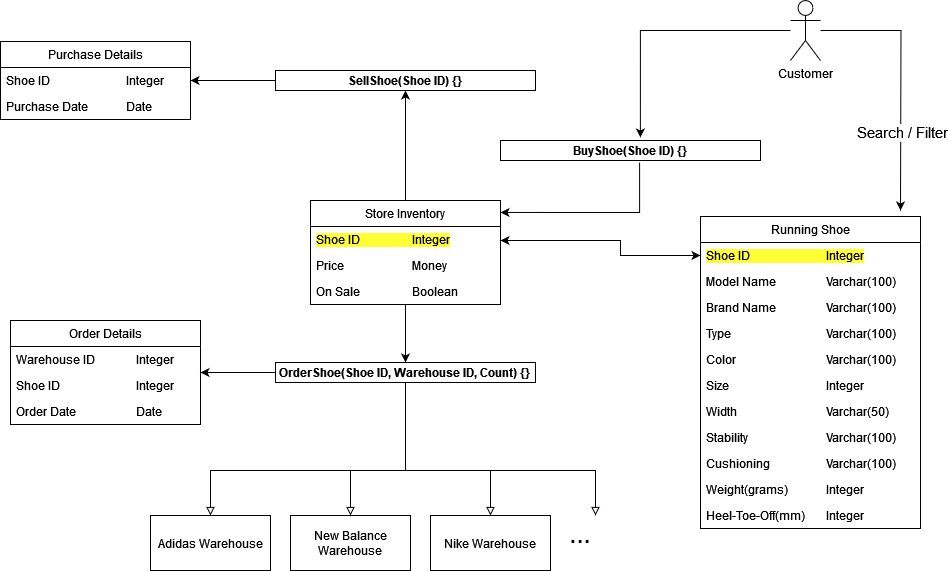

The diagram above was exported from draw.io. Its source (the exported page's mxGraphModel, read from the mxfile embedded in the PNG):
<mxGraphModel dx="2284" dy="782" grid="1" gridSize="10" guides="1" tooltips="1" connect="1" arrows="1" fold="1" page="1" pageScale="1" pageWidth="850" pageHeight="1100" math="0" shadow="0">
  <root>
    <mxCell id="0" />
    <mxCell id="1" parent="0" />
    <mxCell id="DM-xNvEcGuFguRIZmEgn-39" style="edgeStyle=orthogonalEdgeStyle;rounded=0;orthogonalLoop=1;jettySize=auto;html=1;entryX=0.5;entryY=0;entryDx=0;entryDy=0;" edge="1" parent="1" source="DM-xNvEcGuFguRIZmEgn-8" target="DM-xNvEcGuFguRIZmEgn-37">
      <mxGeometry relative="1" as="geometry" />
    </mxCell>
    <mxCell id="DM-xNvEcGuFguRIZmEgn-46" style="edgeStyle=orthogonalEdgeStyle;rounded=0;orthogonalLoop=1;jettySize=auto;html=1;entryX=0.5;entryY=1;entryDx=0;entryDy=0;" edge="1" parent="1" source="DM-xNvEcGuFguRIZmEgn-8" target="DM-xNvEcGuFguRIZmEgn-45">
      <mxGeometry relative="1" as="geometry" />
    </mxCell>
    <mxCell id="DM-xNvEcGuFguRIZmEgn-8" value="Store Inventory" style="swimlane;fontStyle=0;childLayout=stackLayout;horizontal=1;startSize=26;fillColor=none;horizontalStack=0;resizeParent=1;resizeParentMax=0;resizeLast=0;collapsible=1;marginBottom=0;whiteSpace=wrap;html=1;" vertex="1" parent="1">
      <mxGeometry x="170" y="210" width="190" height="104" as="geometry" />
    </mxCell>
    <mxCell id="DM-xNvEcGuFguRIZmEgn-9" value="&lt;span style=&quot;background-color: rgb(255, 255, 51);&quot;&gt;Shoe ID&lt;span style=&quot;white-space: pre;&quot;&gt;&#09;&lt;/span&gt;&lt;span style=&quot;white-space: pre;&quot;&gt;&#09;&lt;/span&gt;&lt;span style=&quot;white-space: pre;&quot;&gt;&#09;&lt;/span&gt;Integer&lt;/span&gt;" style="text;strokeColor=none;fillColor=none;align=left;verticalAlign=top;spacingLeft=4;spacingRight=4;overflow=hidden;rotatable=0;points=[[0,0.5],[1,0.5]];portConstraint=eastwest;whiteSpace=wrap;html=1;" vertex="1" parent="DM-xNvEcGuFguRIZmEgn-8">
      <mxGeometry y="26" width="190" height="26" as="geometry" />
    </mxCell>
    <mxCell id="DM-xNvEcGuFguRIZmEgn-58" value="Price&lt;span style=&quot;white-space: pre;&quot;&gt;&#09;&lt;/span&gt;&lt;span style=&quot;white-space: pre;&quot;&gt;&#09;&lt;/span&gt;&lt;span style=&quot;white-space: pre;&quot;&gt;&#09;Money&lt;/span&gt;" style="text;strokeColor=none;fillColor=none;align=left;verticalAlign=top;spacingLeft=4;spacingRight=4;overflow=hidden;rotatable=0;points=[[0,0.5],[1,0.5]];portConstraint=eastwest;whiteSpace=wrap;html=1;" vertex="1" parent="DM-xNvEcGuFguRIZmEgn-8">
      <mxGeometry y="52" width="190" height="26" as="geometry" />
    </mxCell>
    <mxCell id="DM-xNvEcGuFguRIZmEgn-59" value="On Sale&lt;span style=&quot;white-space: pre;&quot;&gt;&#09;&lt;/span&gt;&lt;span style=&quot;white-space: pre;&quot;&gt;&#09;&lt;/span&gt;&lt;span style=&quot;white-space: pre;&quot;&gt;&#09;&lt;/span&gt;Boolean" style="text;strokeColor=none;fillColor=none;align=left;verticalAlign=top;spacingLeft=4;spacingRight=4;overflow=hidden;rotatable=0;points=[[0,0.5],[1,0.5]];portConstraint=eastwest;whiteSpace=wrap;html=1;" vertex="1" parent="DM-xNvEcGuFguRIZmEgn-8">
      <mxGeometry y="78" width="190" height="26" as="geometry" />
    </mxCell>
    <mxCell id="DM-xNvEcGuFguRIZmEgn-13" value="Running Shoe" style="swimlane;fontStyle=0;childLayout=stackLayout;horizontal=1;startSize=26;fillColor=none;horizontalStack=0;resizeParent=1;resizeParentMax=0;resizeLast=0;collapsible=1;marginBottom=0;whiteSpace=wrap;html=1;" vertex="1" parent="1">
      <mxGeometry x="560" y="226" width="220" height="312" as="geometry" />
    </mxCell>
    <mxCell id="DM-xNvEcGuFguRIZmEgn-14" value="&lt;span style=&quot;background-color: rgb(255, 255, 51);&quot;&gt;Shoe ID&lt;span style=&quot;white-space: pre;&quot;&gt;&#09;&lt;/span&gt;&lt;span style=&quot;white-space: pre;&quot;&gt;&#09;&lt;/span&gt;&lt;span style=&quot;white-space: pre;&quot;&gt;&#09;&lt;/span&gt;&lt;span style=&quot;white-space: pre;&quot;&gt;&#09;&lt;/span&gt;Integer&lt;/span&gt;" style="text;strokeColor=none;fillColor=none;align=left;verticalAlign=top;spacingLeft=4;spacingRight=4;overflow=hidden;rotatable=0;points=[[0,0.5],[1,0.5]];portConstraint=eastwest;whiteSpace=wrap;html=1;" vertex="1" parent="DM-xNvEcGuFguRIZmEgn-13">
      <mxGeometry y="26" width="220" height="26" as="geometry" />
    </mxCell>
    <mxCell id="DM-xNvEcGuFguRIZmEgn-16" value="Model Name&lt;span style=&quot;white-space: pre;&quot;&gt;&#09;&lt;/span&gt;&lt;span style=&quot;white-space: pre;&quot;&gt;&#09;&lt;/span&gt;Varchar(100)" style="text;strokeColor=none;fillColor=none;align=left;verticalAlign=top;spacingLeft=4;spacingRight=4;overflow=hidden;rotatable=0;points=[[0,0.5],[1,0.5]];portConstraint=eastwest;whiteSpace=wrap;html=1;" vertex="1" parent="DM-xNvEcGuFguRIZmEgn-13">
      <mxGeometry y="52" width="220" height="26" as="geometry" />
    </mxCell>
    <mxCell id="DM-xNvEcGuFguRIZmEgn-17" value="Brand Name&lt;span style=&quot;white-space: pre;&quot;&gt;&#09;&lt;/span&gt;&lt;span style=&quot;white-space: pre;&quot;&gt;&#09;&lt;/span&gt;Varchar(100)" style="text;strokeColor=none;fillColor=none;align=left;verticalAlign=top;spacingLeft=4;spacingRight=4;overflow=hidden;rotatable=0;points=[[0,0.5],[1,0.5]];portConstraint=eastwest;whiteSpace=wrap;html=1;" vertex="1" parent="DM-xNvEcGuFguRIZmEgn-13">
      <mxGeometry y="78" width="220" height="26" as="geometry" />
    </mxCell>
    <mxCell id="DM-xNvEcGuFguRIZmEgn-68" value="Type&lt;span style=&quot;white-space: pre;&quot;&gt;&#09;&lt;/span&gt;&lt;span style=&quot;white-space: pre;&quot;&gt;&#09;&lt;/span&gt;&lt;span style=&quot;white-space: pre;&quot;&gt;&#09;&lt;/span&gt;&lt;span style=&quot;white-space: pre;&quot;&gt;&#09;&lt;/span&gt;Varchar(100)&lt;span style=&quot;white-space: pre;&quot;&gt;&#09;&lt;/span&gt;" style="text;strokeColor=none;fillColor=none;align=left;verticalAlign=top;spacingLeft=4;spacingRight=4;overflow=hidden;rotatable=0;points=[[0,0.5],[1,0.5]];portConstraint=eastwest;whiteSpace=wrap;html=1;" vertex="1" parent="DM-xNvEcGuFguRIZmEgn-13">
      <mxGeometry y="104" width="220" height="26" as="geometry" />
    </mxCell>
    <mxCell id="DM-xNvEcGuFguRIZmEgn-69" value="Color&lt;span style=&quot;white-space: pre;&quot;&gt;&#09;&lt;/span&gt;&lt;span style=&quot;white-space: pre;&quot;&gt;&#09;&lt;/span&gt;&lt;span style=&quot;white-space: pre;&quot;&gt;&#09;&lt;/span&gt;&lt;span style=&quot;white-space: pre;&quot;&gt;&#09;&lt;/span&gt;Varchar(100)" style="text;strokeColor=none;fillColor=none;align=left;verticalAlign=top;spacingLeft=4;spacingRight=4;overflow=hidden;rotatable=0;points=[[0,0.5],[1,0.5]];portConstraint=eastwest;whiteSpace=wrap;html=1;" vertex="1" parent="DM-xNvEcGuFguRIZmEgn-13">
      <mxGeometry y="130" width="220" height="26" as="geometry" />
    </mxCell>
    <mxCell id="DM-xNvEcGuFguRIZmEgn-61" value="Size&lt;span style=&quot;white-space: pre;&quot;&gt;&#09;&lt;/span&gt;&lt;span style=&quot;white-space: pre;&quot;&gt;&#09;&lt;/span&gt;&lt;span style=&quot;white-space: pre;&quot;&gt;&#09;&lt;span style=&quot;white-space: pre;&quot;&gt;&#09;&lt;/span&gt;&lt;/span&gt;Integer" style="text;strokeColor=none;fillColor=none;align=left;verticalAlign=top;spacingLeft=4;spacingRight=4;overflow=hidden;rotatable=0;points=[[0,0.5],[1,0.5]];portConstraint=eastwest;whiteSpace=wrap;html=1;" vertex="1" parent="DM-xNvEcGuFguRIZmEgn-13">
      <mxGeometry y="156" width="220" height="26" as="geometry" />
    </mxCell>
    <mxCell id="DM-xNvEcGuFguRIZmEgn-62" value="Width&lt;span style=&quot;white-space: pre;&quot;&gt;&#09;&lt;/span&gt;&lt;span style=&quot;white-space: pre;&quot;&gt;&#09;&lt;/span&gt;&lt;span style=&quot;white-space: pre;&quot;&gt;&#09;&lt;span style=&quot;white-space: pre;&quot;&gt;&#09;&lt;/span&gt;&lt;/span&gt;Varchar(50)" style="text;strokeColor=none;fillColor=none;align=left;verticalAlign=top;spacingLeft=4;spacingRight=4;overflow=hidden;rotatable=0;points=[[0,0.5],[1,0.5]];portConstraint=eastwest;whiteSpace=wrap;html=1;" vertex="1" parent="DM-xNvEcGuFguRIZmEgn-13">
      <mxGeometry y="182" width="220" height="26" as="geometry" />
    </mxCell>
    <mxCell id="DM-xNvEcGuFguRIZmEgn-63" value="Stability&lt;span style=&quot;white-space: pre;&quot;&gt;&#09;&lt;/span&gt;&lt;span style=&quot;white-space: pre;&quot;&gt;&#09;&lt;/span&gt;&lt;span style=&quot;white-space: pre;&quot;&gt;&#09;&lt;/span&gt;&lt;span style=&quot;white-space: pre;&quot;&gt;&#09;&lt;/span&gt;Varchar(100)" style="text;strokeColor=none;fillColor=none;align=left;verticalAlign=top;spacingLeft=4;spacingRight=4;overflow=hidden;rotatable=0;points=[[0,0.5],[1,0.5]];portConstraint=eastwest;whiteSpace=wrap;html=1;" vertex="1" parent="DM-xNvEcGuFguRIZmEgn-13">
      <mxGeometry y="208" width="220" height="26" as="geometry" />
    </mxCell>
    <mxCell id="DM-xNvEcGuFguRIZmEgn-65" value="Cushioning&lt;span style=&quot;white-space: pre;&quot;&gt;&#09;&lt;/span&gt;&lt;span style=&quot;white-space: pre;&quot;&gt;&#09;&lt;span style=&quot;white-space: pre;&quot;&gt;&#09;&lt;/span&gt;&lt;/span&gt;Varchar(100)&lt;span style=&quot;white-space: pre;&quot;&gt;&#09;&lt;/span&gt;" style="text;strokeColor=none;fillColor=none;align=left;verticalAlign=top;spacingLeft=4;spacingRight=4;overflow=hidden;rotatable=0;points=[[0,0.5],[1,0.5]];portConstraint=eastwest;whiteSpace=wrap;html=1;" vertex="1" parent="DM-xNvEcGuFguRIZmEgn-13">
      <mxGeometry y="234" width="220" height="26" as="geometry" />
    </mxCell>
    <mxCell id="DM-xNvEcGuFguRIZmEgn-66" value="Weight(grams&lt;span style=&quot;white-space: pre;&quot;&gt;)&#09;&lt;/span&gt;&lt;span style=&quot;white-space: pre;&quot;&gt;&#09;&lt;/span&gt;Integer&lt;span style=&quot;white-space: pre;&quot;&gt;&#09;&lt;/span&gt;" style="text;strokeColor=none;fillColor=none;align=left;verticalAlign=top;spacingLeft=4;spacingRight=4;overflow=hidden;rotatable=0;points=[[0,0.5],[1,0.5]];portConstraint=eastwest;whiteSpace=wrap;html=1;" vertex="1" parent="DM-xNvEcGuFguRIZmEgn-13">
      <mxGeometry y="260" width="220" height="26" as="geometry" />
    </mxCell>
    <mxCell id="DM-xNvEcGuFguRIZmEgn-67" value="Heel-Toe-Off(mm)&lt;span style=&quot;white-space: pre;&quot;&gt;&#09;&lt;/span&gt;Integer" style="text;strokeColor=none;fillColor=none;align=left;verticalAlign=top;spacingLeft=4;spacingRight=4;overflow=hidden;rotatable=0;points=[[0,0.5],[1,0.5]];portConstraint=eastwest;whiteSpace=wrap;html=1;" vertex="1" parent="DM-xNvEcGuFguRIZmEgn-13">
      <mxGeometry y="286" width="220" height="26" as="geometry" />
    </mxCell>
    <mxCell id="DM-xNvEcGuFguRIZmEgn-33" style="edgeStyle=orthogonalEdgeStyle;rounded=0;orthogonalLoop=1;jettySize=auto;html=1;entryX=0.5;entryY=0;entryDx=0;entryDy=0;endArrow=block;endFill=0;exitX=0.5;exitY=1;exitDx=0;exitDy=0;" edge="1" parent="1" source="DM-xNvEcGuFguRIZmEgn-37" target="DM-xNvEcGuFguRIZmEgn-27">
      <mxGeometry relative="1" as="geometry">
        <Array as="points">
          <mxPoint x="265" y="480" />
          <mxPoint x="350" y="480" />
        </Array>
      </mxGeometry>
    </mxCell>
    <mxCell id="DM-xNvEcGuFguRIZmEgn-20" value="Order Details" style="swimlane;fontStyle=0;childLayout=stackLayout;horizontal=1;startSize=26;fillColor=none;horizontalStack=0;resizeParent=1;resizeParentMax=0;resizeLast=0;collapsible=1;marginBottom=0;whiteSpace=wrap;html=1;" vertex="1" parent="1">
      <mxGeometry x="-130" y="330" width="190" height="104" as="geometry" />
    </mxCell>
    <mxCell id="DM-xNvEcGuFguRIZmEgn-21" value="Warehouse ID&lt;span style=&quot;white-space: pre;&quot;&gt;&#09;&lt;/span&gt;&lt;span style=&quot;white-space: pre;&quot;&gt;&#09;&lt;/span&gt;Integer" style="text;strokeColor=none;fillColor=none;align=left;verticalAlign=top;spacingLeft=4;spacingRight=4;overflow=hidden;rotatable=0;points=[[0,0.5],[1,0.5]];portConstraint=eastwest;whiteSpace=wrap;html=1;" vertex="1" parent="DM-xNvEcGuFguRIZmEgn-20">
      <mxGeometry y="26" width="190" height="26" as="geometry" />
    </mxCell>
    <mxCell id="DM-xNvEcGuFguRIZmEgn-22" value="Shoe ID&lt;span style=&quot;white-space: pre;&quot;&gt;&#09;&lt;/span&gt;&lt;span style=&quot;white-space: pre;&quot;&gt;&#09;&lt;/span&gt;&lt;span style=&quot;white-space: pre;&quot;&gt;&#09;&lt;/span&gt;&lt;span style=&quot;white-space: pre;&quot;&gt;&#09;&lt;/span&gt;Integer" style="text;strokeColor=none;fillColor=none;align=left;verticalAlign=top;spacingLeft=4;spacingRight=4;overflow=hidden;rotatable=0;points=[[0,0.5],[1,0.5]];portConstraint=eastwest;whiteSpace=wrap;html=1;" vertex="1" parent="DM-xNvEcGuFguRIZmEgn-20">
      <mxGeometry y="52" width="190" height="26" as="geometry" />
    </mxCell>
    <mxCell id="DM-xNvEcGuFguRIZmEgn-23" value="Order Date&lt;span style=&quot;white-space: pre;&quot;&gt;&#09;&lt;/span&gt;&lt;span style=&quot;white-space: pre;&quot;&gt;&#09;&lt;/span&gt;&lt;span style=&quot;white-space: pre;&quot;&gt;&#09;&lt;/span&gt;Date" style="text;strokeColor=none;fillColor=none;align=left;verticalAlign=top;spacingLeft=4;spacingRight=4;overflow=hidden;rotatable=0;points=[[0,0.5],[1,0.5]];portConstraint=eastwest;whiteSpace=wrap;html=1;" vertex="1" parent="DM-xNvEcGuFguRIZmEgn-20">
      <mxGeometry y="78" width="190" height="26" as="geometry" />
    </mxCell>
    <mxCell id="DM-xNvEcGuFguRIZmEgn-25" value="Adidas Warehouse" style="html=1;whiteSpace=wrap;" vertex="1" parent="1">
      <mxGeometry x="10" y="525" width="120" height="55" as="geometry" />
    </mxCell>
    <mxCell id="DM-xNvEcGuFguRIZmEgn-26" value="New Balance Warehouse" style="html=1;whiteSpace=wrap;" vertex="1" parent="1">
      <mxGeometry x="150" y="525" width="120" height="55" as="geometry" />
    </mxCell>
    <mxCell id="DM-xNvEcGuFguRIZmEgn-27" value="Nike Warehouse" style="html=1;whiteSpace=wrap;" vertex="1" parent="1">
      <mxGeometry x="290" y="525" width="120" height="55" as="geometry" />
    </mxCell>
    <mxCell id="DM-xNvEcGuFguRIZmEgn-28" value="&lt;font style=&quot;font-size: 26px;&quot;&gt;...&lt;/font&gt;" style="text;html=1;strokeColor=none;fillColor=none;align=center;verticalAlign=middle;whiteSpace=wrap;rounded=0;" vertex="1" parent="1">
      <mxGeometry x="410" y="525" width="60" height="35" as="geometry" />
    </mxCell>
    <mxCell id="DM-xNvEcGuFguRIZmEgn-41" style="edgeStyle=orthogonalEdgeStyle;rounded=0;orthogonalLoop=1;jettySize=auto;html=1;entryX=0.5;entryY=0;entryDx=0;entryDy=0;endArrow=block;endFill=0;" edge="1" parent="1" source="DM-xNvEcGuFguRIZmEgn-37" target="DM-xNvEcGuFguRIZmEgn-26">
      <mxGeometry relative="1" as="geometry">
        <Array as="points">
          <mxPoint x="265" y="480" />
          <mxPoint x="210" y="480" />
        </Array>
      </mxGeometry>
    </mxCell>
    <mxCell id="DM-xNvEcGuFguRIZmEgn-42" style="edgeStyle=orthogonalEdgeStyle;rounded=0;orthogonalLoop=1;jettySize=auto;html=1;entryX=0.5;entryY=0;entryDx=0;entryDy=0;endArrow=block;endFill=0;" edge="1" parent="1" source="DM-xNvEcGuFguRIZmEgn-37" target="DM-xNvEcGuFguRIZmEgn-25">
      <mxGeometry relative="1" as="geometry">
        <Array as="points">
          <mxPoint x="265" y="480" />
          <mxPoint x="70" y="480" />
        </Array>
      </mxGeometry>
    </mxCell>
    <mxCell id="DM-xNvEcGuFguRIZmEgn-43" style="edgeStyle=orthogonalEdgeStyle;rounded=0;orthogonalLoop=1;jettySize=auto;html=1;entryX=1;entryY=0.5;entryDx=0;entryDy=0;" edge="1" parent="1" source="DM-xNvEcGuFguRIZmEgn-37" target="DM-xNvEcGuFguRIZmEgn-20">
      <mxGeometry relative="1" as="geometry" />
    </mxCell>
    <mxCell id="DM-xNvEcGuFguRIZmEgn-44" style="edgeStyle=orthogonalEdgeStyle;rounded=0;orthogonalLoop=1;jettySize=auto;html=1;entryX=0.75;entryY=0;entryDx=0;entryDy=0;endArrow=block;endFill=0;" edge="1" parent="1" source="DM-xNvEcGuFguRIZmEgn-37" target="DM-xNvEcGuFguRIZmEgn-28">
      <mxGeometry relative="1" as="geometry">
        <Array as="points">
          <mxPoint x="265" y="480" />
          <mxPoint x="455" y="480" />
        </Array>
      </mxGeometry>
    </mxCell>
    <mxCell id="DM-xNvEcGuFguRIZmEgn-37" value="&lt;b&gt;OrderShoe(Shoe ID, Warehouse ID, Count) {}&lt;br&gt;&lt;/b&gt;" style="html=1;whiteSpace=wrap;" vertex="1" parent="1">
      <mxGeometry x="135" y="372" width="260" height="20" as="geometry" />
    </mxCell>
    <mxCell id="DM-xNvEcGuFguRIZmEgn-51" style="edgeStyle=orthogonalEdgeStyle;rounded=0;orthogonalLoop=1;jettySize=auto;html=1;entryX=1;entryY=0.5;entryDx=0;entryDy=0;" edge="1" parent="1" source="DM-xNvEcGuFguRIZmEgn-45" target="DM-xNvEcGuFguRIZmEgn-49">
      <mxGeometry relative="1" as="geometry" />
    </mxCell>
    <mxCell id="DM-xNvEcGuFguRIZmEgn-45" value="&lt;b&gt;SellShoe(Shoe ID)&lt;/b&gt; &lt;b&gt;{}&lt;/b&gt;" style="html=1;whiteSpace=wrap;" vertex="1" parent="1">
      <mxGeometry x="135" y="80" width="260" height="20" as="geometry" />
    </mxCell>
    <mxCell id="DM-xNvEcGuFguRIZmEgn-47" value="Purchase Details" style="swimlane;fontStyle=0;childLayout=stackLayout;horizontal=1;startSize=26;fillColor=none;horizontalStack=0;resizeParent=1;resizeParentMax=0;resizeLast=0;collapsible=1;marginBottom=0;whiteSpace=wrap;html=1;" vertex="1" parent="1">
      <mxGeometry x="-140" y="51" width="190" height="78" as="geometry" />
    </mxCell>
    <mxCell id="DM-xNvEcGuFguRIZmEgn-49" value="Shoe ID&lt;span style=&quot;white-space: pre;&quot;&gt;&#09;&lt;/span&gt;&lt;span style=&quot;white-space: pre;&quot;&gt;&#09;&lt;/span&gt;&lt;span style=&quot;white-space: pre;&quot;&gt;&#09;&lt;/span&gt;&lt;span style=&quot;white-space: pre;&quot;&gt;&#09;&lt;/span&gt;Integer" style="text;strokeColor=none;fillColor=none;align=left;verticalAlign=top;spacingLeft=4;spacingRight=4;overflow=hidden;rotatable=0;points=[[0,0.5],[1,0.5]];portConstraint=eastwest;whiteSpace=wrap;html=1;" vertex="1" parent="DM-xNvEcGuFguRIZmEgn-47">
      <mxGeometry y="26" width="190" height="26" as="geometry" />
    </mxCell>
    <mxCell id="DM-xNvEcGuFguRIZmEgn-50" value="Purchase Date&lt;span style=&quot;white-space: pre;&quot;&gt;&#09;&lt;/span&gt;&lt;span style=&quot;white-space: pre;&quot;&gt;&#09;&lt;/span&gt;Date" style="text;strokeColor=none;fillColor=none;align=left;verticalAlign=top;spacingLeft=4;spacingRight=4;overflow=hidden;rotatable=0;points=[[0,0.5],[1,0.5]];portConstraint=eastwest;whiteSpace=wrap;html=1;" vertex="1" parent="DM-xNvEcGuFguRIZmEgn-47">
      <mxGeometry y="52" width="190" height="26" as="geometry" />
    </mxCell>
    <mxCell id="DM-xNvEcGuFguRIZmEgn-56" style="edgeStyle=orthogonalEdgeStyle;rounded=0;orthogonalLoop=1;jettySize=auto;html=1;startArrow=classic;startFill=1;entryX=0;entryY=0.5;entryDx=0;entryDy=0;" edge="1" parent="1" source="DM-xNvEcGuFguRIZmEgn-8" target="DM-xNvEcGuFguRIZmEgn-14">
      <mxGeometry relative="1" as="geometry">
        <mxPoint x="540" y="262" as="targetPoint" />
        <Array as="points">
          <mxPoint x="480" y="250" />
          <mxPoint x="480" y="265" />
        </Array>
      </mxGeometry>
    </mxCell>
    <mxCell id="DM-xNvEcGuFguRIZmEgn-77" style="edgeStyle=orthogonalEdgeStyle;rounded=0;orthogonalLoop=1;jettySize=auto;html=1;" edge="1" parent="1" source="DM-xNvEcGuFguRIZmEgn-70">
      <mxGeometry relative="1" as="geometry">
        <mxPoint x="760" y="220" as="targetPoint" />
      </mxGeometry>
    </mxCell>
    <mxCell id="DM-xNvEcGuFguRIZmEgn-78" value="&lt;font style=&quot;font-size: 15px;&quot;&gt;Search / Filter&lt;/font&gt;" style="edgeLabel;html=1;align=center;verticalAlign=middle;resizable=0;points=[];" vertex="1" connectable="0" parent="DM-xNvEcGuFguRIZmEgn-77">
      <mxGeometry x="0.4011" y="1" relative="1" as="geometry">
        <mxPoint as="offset" />
      </mxGeometry>
    </mxCell>
    <mxCell id="DM-xNvEcGuFguRIZmEgn-70" value="Customer" style="shape=umlActor;verticalLabelPosition=bottom;verticalAlign=top;html=1;" vertex="1" parent="1">
      <mxGeometry x="650" y="10" width="30" height="60" as="geometry" />
    </mxCell>
    <mxCell id="DM-xNvEcGuFguRIZmEgn-73" value="&lt;b&gt;BuyShoe(Shoe ID)&lt;/b&gt; &lt;b&gt;{}&lt;/b&gt;" style="html=1;whiteSpace=wrap;" vertex="1" parent="1">
      <mxGeometry x="360" y="150" width="260" height="20" as="geometry" />
    </mxCell>
    <mxCell id="DM-xNvEcGuFguRIZmEgn-74" style="edgeStyle=orthogonalEdgeStyle;rounded=0;orthogonalLoop=1;jettySize=auto;html=1;entryX=0.538;entryY=-0.15;entryDx=0;entryDy=0;entryPerimeter=0;" edge="1" parent="1" source="DM-xNvEcGuFguRIZmEgn-70" target="DM-xNvEcGuFguRIZmEgn-73">
      <mxGeometry relative="1" as="geometry" />
    </mxCell>
    <mxCell id="DM-xNvEcGuFguRIZmEgn-75" style="edgeStyle=orthogonalEdgeStyle;rounded=0;orthogonalLoop=1;jettySize=auto;html=1;entryX=1;entryY=0.115;entryDx=0;entryDy=0;entryPerimeter=0;exitX=0.535;exitY=1.1;exitDx=0;exitDy=0;exitPerimeter=0;" edge="1" parent="1" source="DM-xNvEcGuFguRIZmEgn-73" target="DM-xNvEcGuFguRIZmEgn-8">
      <mxGeometry relative="1" as="geometry">
        <mxPoint x="440" y="180" as="sourcePoint" />
        <Array as="points">
          <mxPoint x="499" y="222" />
        </Array>
      </mxGeometry>
    </mxCell>
  </root>
</mxGraphModel>